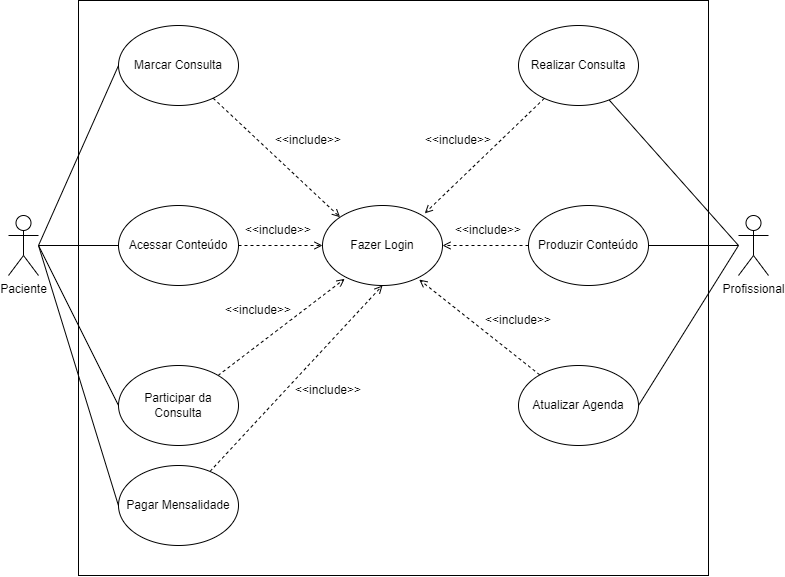

The diagram above was exported from draw.io. Its source (the exported page's mxGraphModel, read from the mxfile embedded in the PNG):
<mxGraphModel dx="1185" dy="614" grid="1" gridSize="10" guides="1" tooltips="1" connect="1" arrows="1" fold="1" page="1" pageScale="1" pageWidth="827" pageHeight="1169" math="0" shadow="0">
  <root>
    <mxCell id="DTnIGxUIi7O20J4FYTXj-0" />
    <mxCell id="DTnIGxUIi7O20J4FYTXj-1" parent="DTnIGxUIi7O20J4FYTXj-0" />
    <mxCell id="KL_jYEskh7aP5lqnV8-f-5" value="" style="rounded=0;whiteSpace=wrap;html=1;gradientColor=none;fillColor=default;" vertex="1" parent="DTnIGxUIi7O20J4FYTXj-1">
      <mxGeometry x="110" y="55" width="630" height="575" as="geometry" />
    </mxCell>
    <mxCell id="7ZUtBsLBHay2dhhtHuAZ-5" style="edgeStyle=none;rounded=0;orthogonalLoop=1;jettySize=auto;html=1;entryX=0;entryY=0.5;entryDx=0;entryDy=0;endArrow=none;endFill=0;" edge="1" parent="DTnIGxUIi7O20J4FYTXj-1" target="KL_jYEskh7aP5lqnV8-f-6">
      <mxGeometry relative="1" as="geometry">
        <mxPoint x="70" y="300" as="sourcePoint" />
      </mxGeometry>
    </mxCell>
    <mxCell id="7ZUtBsLBHay2dhhtHuAZ-6" style="edgeStyle=none;rounded=0;orthogonalLoop=1;jettySize=auto;html=1;entryX=0;entryY=0.5;entryDx=0;entryDy=0;endArrow=none;endFill=0;" edge="1" parent="DTnIGxUIi7O20J4FYTXj-1" source="KL_jYEskh7aP5lqnV8-f-0" target="KL_jYEskh7aP5lqnV8-f-8">
      <mxGeometry relative="1" as="geometry" />
    </mxCell>
    <mxCell id="7ZUtBsLBHay2dhhtHuAZ-7" style="edgeStyle=none;rounded=0;orthogonalLoop=1;jettySize=auto;html=1;entryX=0;entryY=0.5;entryDx=0;entryDy=0;endArrow=none;endFill=0;" edge="1" parent="DTnIGxUIi7O20J4FYTXj-1" target="KL_jYEskh7aP5lqnV8-f-9">
      <mxGeometry relative="1" as="geometry">
        <mxPoint x="70" y="300" as="sourcePoint" />
      </mxGeometry>
    </mxCell>
    <mxCell id="uyfNMW6wVvommH91KexR-13" style="edgeStyle=none;rounded=0;orthogonalLoop=1;jettySize=auto;html=1;entryX=0.023;entryY=0.616;entryDx=0;entryDy=0;entryPerimeter=0;endArrow=none;endFill=0;" edge="1" parent="DTnIGxUIi7O20J4FYTXj-1" target="uyfNMW6wVvommH91KexR-12">
      <mxGeometry relative="1" as="geometry">
        <mxPoint x="70" y="300" as="sourcePoint" />
      </mxGeometry>
    </mxCell>
    <mxCell id="KL_jYEskh7aP5lqnV8-f-0" value="Paciente" style="shape=umlActor;verticalLabelPosition=bottom;verticalAlign=top;html=1;outlineConnect=0;" vertex="1" parent="DTnIGxUIi7O20J4FYTXj-1">
      <mxGeometry x="40" y="270" width="30" height="60" as="geometry" />
    </mxCell>
    <mxCell id="7ZUtBsLBHay2dhhtHuAZ-1" style="rounded=0;orthogonalLoop=1;jettySize=auto;html=1;endArrow=none;endFill=0;" edge="1" parent="DTnIGxUIi7O20J4FYTXj-1" target="KL_jYEskh7aP5lqnV8-f-10">
      <mxGeometry relative="1" as="geometry">
        <mxPoint x="770" y="300" as="sourcePoint" />
      </mxGeometry>
    </mxCell>
    <mxCell id="7ZUtBsLBHay2dhhtHuAZ-3" style="edgeStyle=none;rounded=0;orthogonalLoop=1;jettySize=auto;html=1;entryX=1;entryY=0.5;entryDx=0;entryDy=0;endArrow=none;endFill=0;" edge="1" parent="DTnIGxUIi7O20J4FYTXj-1" source="KL_jYEskh7aP5lqnV8-f-1" target="KL_jYEskh7aP5lqnV8-f-11">
      <mxGeometry relative="1" as="geometry" />
    </mxCell>
    <mxCell id="7ZUtBsLBHay2dhhtHuAZ-4" style="edgeStyle=none;rounded=0;orthogonalLoop=1;jettySize=auto;html=1;entryX=1;entryY=0.5;entryDx=0;entryDy=0;endArrow=none;endFill=0;" edge="1" parent="DTnIGxUIi7O20J4FYTXj-1" target="KL_jYEskh7aP5lqnV8-f-12">
      <mxGeometry relative="1" as="geometry">
        <mxPoint x="770" y="300" as="sourcePoint" />
      </mxGeometry>
    </mxCell>
    <mxCell id="KL_jYEskh7aP5lqnV8-f-1" value="Profissional" style="shape=umlActor;verticalLabelPosition=bottom;verticalAlign=top;html=1;outlineConnect=0;" vertex="1" parent="DTnIGxUIi7O20J4FYTXj-1">
      <mxGeometry x="770" y="270" width="30" height="60" as="geometry" />
    </mxCell>
    <mxCell id="uyfNMW6wVvommH91KexR-3" style="edgeStyle=none;rounded=0;orthogonalLoop=1;jettySize=auto;html=1;entryX=0;entryY=0;entryDx=0;entryDy=0;dashed=1;endArrow=open;endFill=0;" edge="1" parent="DTnIGxUIi7O20J4FYTXj-1" source="KL_jYEskh7aP5lqnV8-f-6" target="KL_jYEskh7aP5lqnV8-f-13">
      <mxGeometry relative="1" as="geometry" />
    </mxCell>
    <mxCell id="KL_jYEskh7aP5lqnV8-f-6" value="Marcar Consulta" style="ellipse;whiteSpace=wrap;html=1;fillColor=default;gradientColor=none;" vertex="1" parent="DTnIGxUIi7O20J4FYTXj-1">
      <mxGeometry x="150" y="80" width="120" height="80" as="geometry" />
    </mxCell>
    <mxCell id="uyfNMW6wVvommH91KexR-0" style="edgeStyle=none;rounded=0;orthogonalLoop=1;jettySize=auto;html=1;entryX=0;entryY=0.5;entryDx=0;entryDy=0;endArrow=open;endFill=0;dashed=1;" edge="1" parent="DTnIGxUIi7O20J4FYTXj-1" source="KL_jYEskh7aP5lqnV8-f-8" target="KL_jYEskh7aP5lqnV8-f-13">
      <mxGeometry relative="1" as="geometry" />
    </mxCell>
    <mxCell id="KL_jYEskh7aP5lqnV8-f-8" value="Acessar Conteúdo" style="ellipse;whiteSpace=wrap;html=1;fillColor=default;gradientColor=none;" vertex="1" parent="DTnIGxUIi7O20J4FYTXj-1">
      <mxGeometry x="150" y="260" width="120" height="80" as="geometry" />
    </mxCell>
    <mxCell id="uyfNMW6wVvommH91KexR-4" style="edgeStyle=none;rounded=0;orthogonalLoop=1;jettySize=auto;html=1;entryX=0.185;entryY=0.917;entryDx=0;entryDy=0;entryPerimeter=0;dashed=1;endArrow=open;endFill=0;" edge="1" parent="DTnIGxUIi7O20J4FYTXj-1" source="KL_jYEskh7aP5lqnV8-f-9" target="KL_jYEskh7aP5lqnV8-f-13">
      <mxGeometry relative="1" as="geometry" />
    </mxCell>
    <mxCell id="KL_jYEskh7aP5lqnV8-f-9" value="Participar da Consulta" style="ellipse;whiteSpace=wrap;html=1;fillColor=default;gradientColor=none;" vertex="1" parent="DTnIGxUIi7O20J4FYTXj-1">
      <mxGeometry x="150" y="420" width="120" height="80" as="geometry" />
    </mxCell>
    <mxCell id="uyfNMW6wVvommH91KexR-2" style="edgeStyle=none;rounded=0;orthogonalLoop=1;jettySize=auto;html=1;entryX=0.852;entryY=0.098;entryDx=0;entryDy=0;entryPerimeter=0;dashed=1;endArrow=open;endFill=0;" edge="1" parent="DTnIGxUIi7O20J4FYTXj-1" source="KL_jYEskh7aP5lqnV8-f-10" target="KL_jYEskh7aP5lqnV8-f-13">
      <mxGeometry relative="1" as="geometry" />
    </mxCell>
    <mxCell id="KL_jYEskh7aP5lqnV8-f-10" value="Realizar Consulta" style="ellipse;whiteSpace=wrap;html=1;fillColor=default;gradientColor=none;" vertex="1" parent="DTnIGxUIi7O20J4FYTXj-1">
      <mxGeometry x="550" y="80" width="120" height="80" as="geometry" />
    </mxCell>
    <mxCell id="uyfNMW6wVvommH91KexR-1" style="edgeStyle=none;rounded=0;orthogonalLoop=1;jettySize=auto;html=1;entryX=1;entryY=0.5;entryDx=0;entryDy=0;dashed=1;endArrow=open;endFill=0;" edge="1" parent="DTnIGxUIi7O20J4FYTXj-1" source="KL_jYEskh7aP5lqnV8-f-11" target="KL_jYEskh7aP5lqnV8-f-13">
      <mxGeometry relative="1" as="geometry" />
    </mxCell>
    <mxCell id="KL_jYEskh7aP5lqnV8-f-11" value="Produzir Conteúdo" style="ellipse;whiteSpace=wrap;html=1;fillColor=default;gradientColor=none;" vertex="1" parent="DTnIGxUIi7O20J4FYTXj-1">
      <mxGeometry x="560" y="260" width="120" height="80" as="geometry" />
    </mxCell>
    <mxCell id="uyfNMW6wVvommH91KexR-5" style="edgeStyle=none;rounded=0;orthogonalLoop=1;jettySize=auto;html=1;entryX=0.806;entryY=0.926;entryDx=0;entryDy=0;entryPerimeter=0;dashed=1;endArrow=open;endFill=0;" edge="1" parent="DTnIGxUIi7O20J4FYTXj-1" source="KL_jYEskh7aP5lqnV8-f-12" target="KL_jYEskh7aP5lqnV8-f-13">
      <mxGeometry relative="1" as="geometry" />
    </mxCell>
    <mxCell id="KL_jYEskh7aP5lqnV8-f-12" value="Atualizar Agenda" style="ellipse;whiteSpace=wrap;html=1;fillColor=default;gradientColor=none;" vertex="1" parent="DTnIGxUIi7O20J4FYTXj-1">
      <mxGeometry x="550" y="420" width="120" height="80" as="geometry" />
    </mxCell>
    <mxCell id="KL_jYEskh7aP5lqnV8-f-13" value="Fazer Login" style="ellipse;whiteSpace=wrap;html=1;fillColor=default;gradientColor=none;" vertex="1" parent="DTnIGxUIi7O20J4FYTXj-1">
      <mxGeometry x="354" y="260" width="120" height="80" as="geometry" />
    </mxCell>
    <mxCell id="uyfNMW6wVvommH91KexR-6" value="&amp;lt;&amp;lt;include&amp;gt;&amp;gt;" style="text;html=1;strokeColor=none;fillColor=none;align=center;verticalAlign=middle;whiteSpace=wrap;rounded=0;" vertex="1" parent="DTnIGxUIi7O20J4FYTXj-1">
      <mxGeometry x="310" y="180" width="60" height="30" as="geometry" />
    </mxCell>
    <mxCell id="uyfNMW6wVvommH91KexR-7" value="&amp;lt;&amp;lt;include&amp;gt;&amp;gt;" style="text;html=1;strokeColor=none;fillColor=none;align=center;verticalAlign=middle;whiteSpace=wrap;rounded=0;" vertex="1" parent="DTnIGxUIi7O20J4FYTXj-1">
      <mxGeometry x="460" y="180" width="60" height="30" as="geometry" />
    </mxCell>
    <mxCell id="uyfNMW6wVvommH91KexR-8" value="&amp;lt;&amp;lt;include&amp;gt;&amp;gt;" style="text;html=1;strokeColor=none;fillColor=none;align=center;verticalAlign=middle;whiteSpace=wrap;rounded=0;" vertex="1" parent="DTnIGxUIi7O20J4FYTXj-1">
      <mxGeometry x="280" y="270" width="60" height="30" as="geometry" />
    </mxCell>
    <mxCell id="uyfNMW6wVvommH91KexR-9" value="&amp;lt;&amp;lt;include&amp;gt;&amp;gt;" style="text;html=1;strokeColor=none;fillColor=none;align=center;verticalAlign=middle;whiteSpace=wrap;rounded=0;" vertex="1" parent="DTnIGxUIi7O20J4FYTXj-1">
      <mxGeometry x="490" y="270" width="60" height="30" as="geometry" />
    </mxCell>
    <mxCell id="uyfNMW6wVvommH91KexR-10" value="&amp;lt;&amp;lt;include&amp;gt;&amp;gt;" style="text;html=1;strokeColor=none;fillColor=none;align=center;verticalAlign=middle;whiteSpace=wrap;rounded=0;" vertex="1" parent="DTnIGxUIi7O20J4FYTXj-1">
      <mxGeometry x="260" y="350" width="60" height="30" as="geometry" />
    </mxCell>
    <mxCell id="uyfNMW6wVvommH91KexR-11" value="&amp;lt;&amp;lt;include&amp;gt;&amp;gt;" style="text;html=1;strokeColor=none;fillColor=none;align=center;verticalAlign=middle;whiteSpace=wrap;rounded=0;" vertex="1" parent="DTnIGxUIi7O20J4FYTXj-1">
      <mxGeometry x="520" y="360" width="60" height="30" as="geometry" />
    </mxCell>
    <mxCell id="uyfNMW6wVvommH91KexR-16" style="edgeStyle=none;rounded=0;orthogonalLoop=1;jettySize=auto;html=1;entryX=0.5;entryY=1;entryDx=0;entryDy=0;endArrow=open;endFill=0;dashed=1;" edge="1" parent="DTnIGxUIi7O20J4FYTXj-1" source="uyfNMW6wVvommH91KexR-12" target="KL_jYEskh7aP5lqnV8-f-13">
      <mxGeometry relative="1" as="geometry" />
    </mxCell>
    <mxCell id="uyfNMW6wVvommH91KexR-12" value="Pagar Mensalidade" style="ellipse;whiteSpace=wrap;html=1;fillColor=default;gradientColor=none;" vertex="1" parent="DTnIGxUIi7O20J4FYTXj-1">
      <mxGeometry x="150" y="520" width="120" height="80" as="geometry" />
    </mxCell>
    <mxCell id="uyfNMW6wVvommH91KexR-17" value="&amp;lt;&amp;lt;include&amp;gt;&amp;gt;" style="text;html=1;strokeColor=none;fillColor=none;align=center;verticalAlign=middle;whiteSpace=wrap;rounded=0;" vertex="1" parent="DTnIGxUIi7O20J4FYTXj-1">
      <mxGeometry x="330" y="430" width="60" height="30" as="geometry" />
    </mxCell>
  </root>
</mxGraphModel>